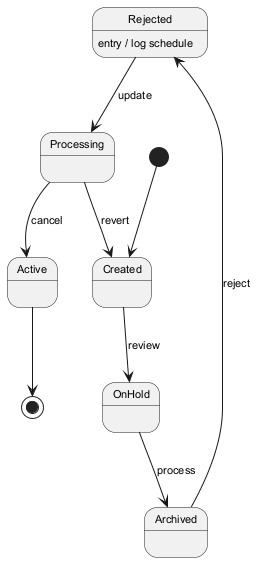

The diagram above was rendered by PlantUML. Its source (embedded in the PNG):
@startuml
skinparam defaultFontSize 11
[*] --> Created
Created --> OnHold : review
OnHold --> Archived : process
Archived --> Rejected : reject
Rejected --> Processing : update
Rejected : entry / log schedule
Processing --> Active : cancel
Processing --> Created : revert
Active --> [*]
@enduml